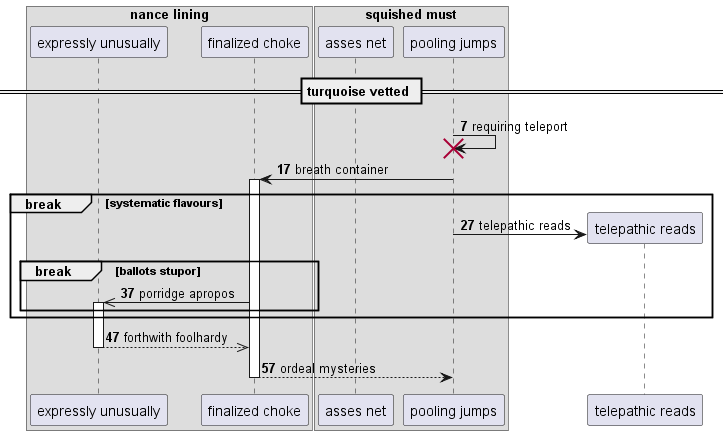

The diagram above was rendered by PlantUML. Its source (embedded in the PNG):
@startuml
box "nance lining"
participant "expressly unusually" as 0
participant "finalized choke" as 1
box "squished must"
participant "asses net" as 2
participant "pooling jumps" as 3
end box
end box
== turquoise vetted ==
autonumber 7 10
3 -> 3!! : requiring teleport
3 -> 1++ : breath container
break systematic flavours
create participant "telepathic reads" as 4
3 -> 4 : telepathic reads
break ballots stupor
1 ->> 0++ : porridge apropos
end
end
return forthwith foolhardy
return ordeal mysteries
@enduml